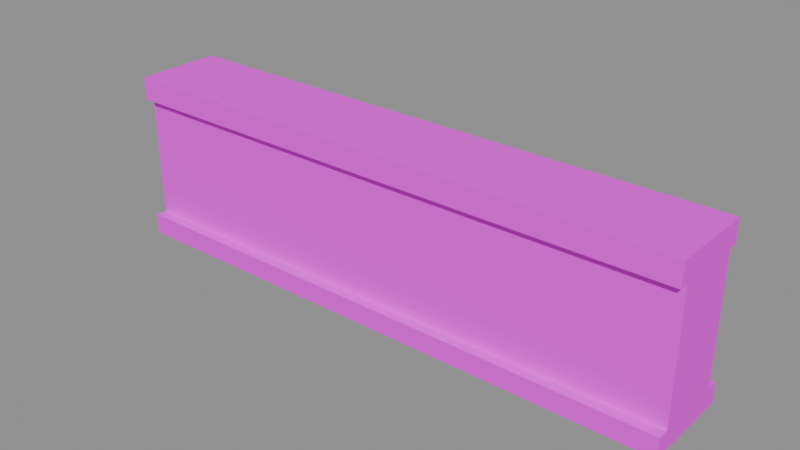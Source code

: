 # Source: RimBeam4m.blend  (saved by Blender 5.2.45; exported with 4.5.12 LTS)
import bpy
from mathutils import Matrix  # noqa: F401  (used for matrix-valued properties, if any)

bpy.ops.wm.read_factory_settings(use_empty=True)
scene = bpy.context.scene
scene.name = 'RimBeam4m'

# ---- images (referenced by path relative to the original .blend; pixels are not part of the script)
import os
ASSET_DIR = os.environ.get("B2B_ASSET_DIR", "")  # directory of the original .blend (textures are referenced by path, not embedded)
HERE = os.path.dirname(os.path.abspath(__file__))  # packed textures are extracted next to this script under _unpacked/

def load_image(name, relpath, width, height, colorspace="sRGB"):
    """Load a texture the original file referenced (path relative to the .blend, or extracted next to this script)."""
    p = next((c for c in (os.path.join(HERE, relpath), os.path.join(ASSET_DIR, relpath)) if relpath and os.path.exists(c)), "")
    if p:
        img = bpy.data.images.load(p, check_existing=True)
        img.name = name
    else:  # same state as the original file: an image datablock whose file is absent (Cycles renders it pink)
        img = bpy.data.images.new(name, width, height)
        img.source = "FILE"
        img.filepath = "//" + (relpath or name)
    img.colorspace_settings.name = colorspace
    return img
img_fuelstop04_atlas_png = load_image('FuelStop04_Atlas.png', 'FuelStop04_Atlas.png', 1024, 1024, 'sRGB')

# ---- materials (node trees are filled in below, after node groups)
mat_fuelstop04_atlas = bpy.data.materials.new('FuelStop04_Atlas')

# ---- material node trees
mat_fuelstop04_atlas.use_nodes = True; mat_fuelstop04_atlas.node_tree.nodes.clear()
_N = mat_fuelstop04_atlas.node_tree.nodes; _L = mat_fuelstop04_atlas.node_tree.links
n0 = _N.new('ShaderNodeOutputMaterial'); n0.name = 'Material Output'; n0.location = (0, 0)
n1 = _N.new('ShaderNodeBsdfPrincipled'); n1.name = 'Principled BSDF'; n1.location = (0, 0)
n1.inputs[2].default_value = 0.92
n1.inputs[10].default_value = 0.005
n2 = _N.new('ShaderNodeTexImage'); n2.name = 'Image Texture'; n2.location = (0, 0)
n2.image = img_fuelstop04_atlas_png
n2.interpolation = 'Closest'
n2.extension = 'EXTEND'
n3 = _N.new('ShaderNodeVertexColor'); n3.name = 'Color Attribute'; n3.location = (0, 0)
n3.layer_name = 'Color'
n4 = _N.new('ShaderNodeMath'); n4.name = 'Math'; n4.location = (0, 0)
n4.operation = 'MULTIPLY'
n4.inputs[1].default_value = 2.0
_L.new(n2.outputs[0], n1.inputs[0])
_L.new(n2.outputs[1], n1.inputs[4])
_L.new(n2.outputs[0], n1.inputs[27])
_L.new(n3.outputs[1], n4.inputs[0])
_L.new(n4.outputs[0], n1.inputs[28])
_L.new(n1.outputs[0], n0.inputs[0])
n0.is_active_output = True

# ---- meshes
me_rimbeam4m = bpy.data.meshes.new('RimBeam4m')
me_rimbeam4m.from_pydata([(-2.0, -0.24, -1.2), (-2.0, 0.24, -1.2), (2.0, 0.24, -1.2), (2.0, -0.24, -1.2), (-2.0, -0.24, -0.1), (2.0, -0.24, -0.1), (2.0, 0.24, -0.1), (-2.0, 0.24, -0.1), (-2.0, -0.24, -0.275), (-2.0, -0.24, -0.825), (-1.25, -0.24, -0.825), (-1.25, -0.24, -0.275), (1.25, -0.24, -0.1), (-2.0, -0.24, -0.1), (-2.0, -0.24, -0.275), (1.25, -0.24, -0.275), (2.0, -0.24, -0.825), (2.0, -0.24, -0.1), (1.25, -0.24, -0.1), (1.25, -0.24, -0.825), (-2.0, -0.24, -1.2), (2.0, -0.24, -1.2), (2.0, -0.24, -0.825), (-2.0, -0.24, -0.825), (2.0, 0.24, -1.11), (2.0, 0.24, -0.24), (2.0, -0.24, -0.24), (2.0, -0.24, -1.11), (2.0, 0.24, -1.2), (-2.0, 0.24, -1.2), (-2.0, 0.24, -0.1), (2.0, 0.24, -0.1), (-2.0, -0.24, -1.11), (-2.0, -0.24, -0.24), (-2.0, 0.24, -0.24), (-2.0, 0.24, -1.11), (-2.0, -0.3, -0.24), (-2.0, 0.3, -0.24), (2.0, 0.3, -0.24), (2.0, -0.3, -0.24), (-2.0, -0.3, -0.08), (2.0, -0.3, -0.08), (2.0, 0.3, -0.08), (-2.0, 0.3, -0.08), (-2.0, -0.3, -0.24), (2.0, -0.3, -0.24), (2.0, -0.3, -0.08), (-2.0, -0.3, -0.08), (2.0, -0.3, -0.24), (2.0, 0.3, -0.24), (2.0, 0.3, -0.08), (2.0, -0.3, -0.08), (2.0, 0.3, -0.24), (-2.0, 0.3, -0.24), (-2.0, 0.3, -0.08), (2.0, 0.3, -0.08), (-2.0, 0.3, -0.24), (-2.0, -0.3, -0.24), (-2.0, -0.3, -0.08), (-2.0, 0.3, -0.08), (-1.25, -0.24, -0.825), (1.25, -0.24, -0.825), (1.25, -0.24, -0.275), (-1.25, -0.24, -0.275), (-2.0, -0.32, -1.25), (-2.0, 0.32, -1.25), (2.0, 0.32, -1.25), (2.0, -0.32, -1.25), (-2.0, -0.32, -1.11), (2.0, -0.32, -1.11), (2.0, 0.32, -1.11), (-2.0, 0.32, -1.11), (-2.0, -0.32, -1.25), (2.0, -0.32, -1.25), (2.0, -0.32, -1.11), (-2.0, -0.32, -1.11), (2.0, -0.32, -1.25), (2.0, 0.32, -1.25), (2.0, 0.32, -1.11), (2.0, -0.32, -1.11), (2.0, 0.32, -1.25), (-2.0, 0.32, -1.25), (-2.0, 0.32, -1.11), (2.0, 0.32, -1.11), (-2.0, 0.32, -1.25), (-2.0, -0.32, -1.25), (-2.0, -0.32, -1.11), (-2.0, 0.32, -1.11)], [], [(0, 1, 2, 3), (4, 5, 6, 7), (8, 9, 10, 11), (12, 13, 14, 15), (16, 17, 18, 19), (20, 21, 22, 23), (24, 25, 26, 27), (28, 29, 30, 31), (32, 33, 34, 35), (36, 37, 38, 39), (40, 41, 42, 43), (44, 45, 46, 47), (48, 49, 50, 51), (52, 53, 54, 55), (56, 57, 58, 59), (60, 61, 62, 63), (64, 65, 66, 67), (68, 69, 70, 71), (72, 73, 74, 75), (76, 77, 78, 79), (80, 81, 82, 83), (84, 85, 86, 87)])
_uv = me_rimbeam4m.uv_layers.new(name='AtlasUV')
_uv.uv.foreach_set('vector', [0.2539, 0.7539, 0.2539, 0.9961, 0.4961, 0.9961, 0.4961, 0.7539, 0.2539, 0.7539, 0.4961, 0.7539, 0.4961, 0.9961, 0.2539, 0.9961, 0.2539, 0.9576, 0.2539, 0.8365, 0.2993, 0.8365, 0.2993, 0.9576, 0.4507, 0.9961, 0.2539, 0.9961, 0.2539, 0.9576, 0.4507, 0.9576, 0.4961, 0.8365, 0.4961, 0.9961, 0.4507, 0.9961, 0.4507, 0.8365, 0.2539, 0.7539, 0.4961, 0.7539, 0.4961, 0.8365, 0.2539, 0.8365, 0.4961, 0.7737, 0.4961, 0.9653, 0.2539, 0.9653, 0.2539, 0.7737, 0.4961, 0.7539, 0.2539, 0.7539, 0.2539, 0.9961, 0.4961, 0.9961, 0.2539, 0.7737, 0.2539, 0.9653, 0.4961, 0.9653, 0.4961, 0.7737, 0.7539, 0.003906, 0.7539, 0.2461, 0.9961, 0.2461, 0.9961, 0.003906, 0.7539, 0.003906, 0.9961, 0.003906, 0.9961, 0.2461, 0.7539, 0.2461, 0.7539, 0.003906, 0.9961, 0.003906, 0.9961, 0.2461, 0.7539, 0.2461, 0.7539, 0.003906, 0.9961, 0.003906, 0.9961, 0.2461, 0.7539, 0.2461, 0.9961, 0.003906, 0.7539, 0.003906, 0.7539, 0.2461, 0.9961, 0.2461, 0.9961, 0.003906, 0.7539, 0.003906, 0.7539, 0.2461, 0.9961, 0.2461, 0.003906, 0.2539, 0.2461, 0.2539, 0.2461, 0.4961, 0.003906, 0.4961, 0.2539, 0.5039, 0.2539, 0.7461, 0.4961, 0.7461, 0.4961, 0.5039, 0.2539, 0.5039, 0.4961, 0.5039, 0.4961, 0.7461, 0.2539, 0.7461, 0.2539, 0.5039, 0.4961, 0.5039, 0.4961, 0.7461, 0.2539, 0.7461, 0.2539, 0.5039, 0.4961, 0.5039, 0.4961, 0.7461, 0.2539, 0.7461, 0.4961, 0.5039, 0.2539, 0.5039, 0.2539, 0.7461, 0.4961, 0.7461, 0.4961, 0.5039, 0.2539, 0.5039, 0.2539, 0.7461, 0.4961, 0.7461])
_ca = me_rimbeam4m.color_attributes.new('Color', 'FLOAT_COLOR', 'CORNER')
_ca.data.foreach_set('color', [1.0, 1.0, 1.0, 0.0, 1.0, 1.0, 1.0, 0.0, 1.0, 1.0, 1.0, 0.0, 1.0, 1.0, 1.0, 0.0, 1.0, 1.0, 1.0, 0.0, 1.0, 1.0, 1.0, 0.0, 1.0, 1.0, 1.0, 0.0, 1.0, 1.0, 1.0, 0.0, 1.0, 1.0, 1.0, 0.0, 1.0, 1.0, 1.0, 0.0, 1.0, 1.0, 1.0, 0.0, 1.0, 1.0, 1.0, 0.0, 1.0, 1.0, 1.0, 0.0, 1.0, 1.0, 1.0, 0.0, 1.0, 1.0, 1.0, 0.0, 1.0, 1.0, 1.0, 0.0, 1.0, 1.0, 1.0, 0.0, 1.0, 1.0, 1.0, 0.0, 1.0, 1.0, 1.0, 0.0, 1.0, 1.0, 1.0, 0.0, 1.0, 1.0, 1.0, 0.0, 1.0, 1.0, 1.0, 0.0, 1.0, 1.0, 1.0, 0.0, 1.0, 1.0, 1.0, 0.0, 1.0, 1.0, 1.0, 0.0, 1.0, 1.0, 1.0, 0.0, 1.0, 1.0, 1.0, 0.0, 1.0, 1.0, 1.0, 0.0, 1.0, 1.0, 1.0, 0.0, 1.0, 1.0, 1.0, 0.0, 1.0, 1.0, 1.0, 0.0, 1.0, 1.0, 1.0, 0.0, 1.0, 1.0, 1.0, 0.0, 1.0, 1.0, 1.0, 0.0, 1.0, 1.0, 1.0, 0.0, 1.0, 1.0, 1.0, 0.0, 1.0, 1.0, 1.0, 0.0, 1.0, 1.0, 1.0, 0.0, 1.0, 1.0, 1.0, 0.0, 1.0, 1.0, 1.0, 0.0, 1.0, 1.0, 1.0, 0.0, 1.0, 1.0, 1.0, 0.0, 1.0, 1.0, 1.0, 0.0, 1.0, 1.0, 1.0, 0.0, 1.0, 1.0, 1.0, 0.0, 1.0, 1.0, 1.0, 0.0, 1.0, 1.0, 1.0, 0.0, 1.0, 1.0, 1.0, 0.0, 1.0, 1.0, 1.0, 0.0, 1.0, 1.0, 1.0, 0.0, 1.0, 1.0, 1.0, 0.0, 1.0, 1.0, 1.0, 0.0, 1.0, 1.0, 1.0, 0.0, 1.0, 1.0, 1.0, 0.0, 1.0, 1.0, 1.0, 0.0, 1.0, 1.0, 1.0, 0.0, 1.0, 1.0, 1.0, 0.0, 1.0, 1.0, 1.0, 0.0, 1.0, 1.0, 1.0, 0.0, 1.0, 1.0, 1.0, 0.0, 1.0, 1.0, 1.0, 0.0, 1.0, 1.0, 1.0, 0.0, 1.0, 1.0, 1.0, 0.0, 1.0, 1.0, 1.0, 0.0, 1.0, 1.0, 1.0, 0.0, 1.0, 1.0, 1.0, 0.0, 1.0, 1.0, 1.0, 0.0, 1.0, 1.0, 1.0, 0.0, 1.0, 1.0, 1.0, 0.0, 1.0, 1.0, 1.0, 0.0, 1.0, 1.0, 1.0, 0.0, 1.0, 1.0, 1.0, 0.0, 1.0, 1.0, 1.0, 0.0, 1.0, 1.0, 1.0, 0.0, 1.0, 1.0, 1.0, 0.0, 1.0, 1.0, 1.0, 0.0, 1.0, 1.0, 1.0, 0.0, 1.0, 1.0, 1.0, 0.0, 1.0, 1.0, 1.0, 0.0, 1.0, 1.0, 1.0, 0.0, 1.0, 1.0, 1.0, 0.0, 1.0, 1.0, 1.0, 0.0, 1.0, 1.0, 1.0, 0.0, 1.0, 1.0, 1.0, 0.0, 1.0, 1.0, 1.0, 0.0, 1.0, 1.0, 1.0, 0.0, 1.0, 1.0, 1.0, 0.0, 1.0, 1.0, 1.0, 0.0])
me_rimbeam4m.materials.append(mat_fuelstop04_atlas)
me_rimbeam4m.update()

# ---- objects
ob_rimbeam4m = bpy.data.objects.new('RimBeam4m', me_rimbeam4m)

# ---- transforms, parenting, visibility, modifiers, constraints
ob_rimbeam4m.location = (0.0, 0.0, 0.0)

# ---- collection membership
scene.collection.objects.link(ob_rimbeam4m)

# ---- scene / render settings (as saved in the file)
scene.frame_start = 1; scene.frame_end = 250; scene.frame_set(1)
scene.render.engine = 'BLENDER_EEVEE_NEXT'
scene.render.image_settings.exr_codec = 'NONE'
scene.render.use_bake_clear = False
scene.render.bake_margin = 0
scene.render.bake_bias = 0.0
scene.render.bake_samples = 0
scene.render.simplify_subdivision_render = 0
scene.render.simplify_child_particles_render = 0.0
scene.render.compositor_device = 'GPU'
scene.eevee.use_volume_custom_range = False
scene.eevee.gtao_distance = 0.0
scene.eevee.use_fast_gi = False
scene.eevee.fast_gi_thickness_near = 0.1
scene.eevee.fast_gi_thickness_far = 0.0
scene.eevee.ray_tracing_options.screen_trace_thickness = 0.1
bpy.context.view_layer.update()

# ---- added for rendering (the .blend has no active camera and no usable light): camera, sun + grey world if the file has none
cam_auto = bpy.data.cameras.new('AutoCamera')
cam_auto.lens = 50.0
cam_auto.sensor_width = 36.0
cam_auto.clip_end = 1000.0
ob_auto_camera = bpy.data.objects.new('AutoCamera', cam_auto)
scene.collection.objects.link(ob_auto_camera)
ob_auto_camera.location = (3.90117, -4.6814, 2.45594)
ob_auto_camera.rotation_euler = (1.09748, -7.21219e-08, 0.694738)
scene.camera = ob_auto_camera
light_auto_sun = bpy.data.lights.new('AutoSun', 'SUN')
light_auto_sun.energy = 3.0
light_auto_sun.angle = 0.0523599
ob_auto_sun = bpy.data.objects.new('AutoSun', light_auto_sun)
scene.collection.objects.link(ob_auto_sun)
ob_auto_sun.rotation_euler = (0.872665, 0.174533, 0.523599)
if scene.world is None:
    world_auto = bpy.data.worlds.new('AutoWorld')
    world_auto.color = (0.3, 0.3, 0.3)
    scene.world = world_auto
bpy.context.view_layer.update()
